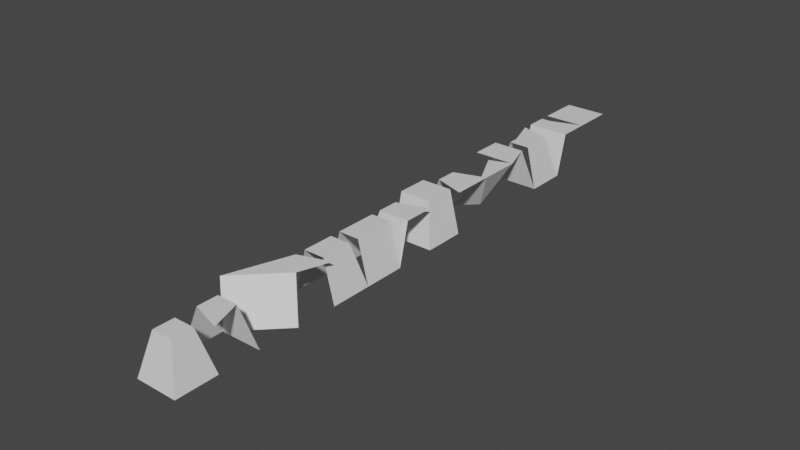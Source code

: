 # Source: voxelvariants.blend  (saved by Blender 3.5.10; exported with 4.5.12 LTS)
import bpy
from mathutils import Matrix  # noqa: F401  (used for matrix-valued properties, if any)

bpy.ops.wm.read_factory_settings(use_empty=True)
scene = bpy.context.scene
scene.name = 'Scene'

# ---- collections
col_collection = bpy.data.collections.new('Collection'); scene.collection.children.link(col_collection)

# ---- materials (node trees are filled in below, after node groups)
mat_material = bpy.data.materials.new('Material')
mat_material.alpha_threshold = 0.0
mat_material.use_transparent_shadow = False
mat_material.roughness = 0.5
mat_material.line_color = (0.0, 0.0, 0.0, 1.0)

# ---- material node trees
mat_material.use_nodes = True; mat_material.node_tree.nodes.clear()
_N = mat_material.node_tree.nodes; _L = mat_material.node_tree.links
n0 = _N.new('ShaderNodeOutputMaterial'); n0.name = 'Material Output'; n0.location = (300, 300)
n1 = _N.new('ShaderNodeBsdfPrincipled'); n1.name = 'Principled BSDF'; n1.location = (10, 300)
n1.distribution = 'GGX'
n1.subsurface_method = 'RANDOM_WALK_SKIN'
n1.inputs[3].default_value = 1.45
n1.inputs[27].default_value = (0.0, 0.0, 0.0, 1.0)
n1.inputs[28].default_value = 1.0
_L.new(n1.outputs[0], n0.inputs[0])
n0.is_active_output = True

# ---- world
world_world = bpy.data.worlds.new('World'); scene.world = world_world
world_world.use_nodes = True; world_world.node_tree.nodes.clear()
_N = world_world.node_tree.nodes; _L = world_world.node_tree.links
n0 = _N.new('ShaderNodeOutputWorld'); n0.name = 'World Output'; n0.location = (300, 300)
n1 = _N.new('ShaderNodeBackground'); n1.name = 'Background'; n1.location = (10, 300)
n1.inputs[0].default_value = (0.05088, 0.05088, 0.05088, 1.0)
_L.new(n1.outputs[0], n0.inputs[0])
n0.is_active_output = True
world_world.color = (0.05088, 0.05088, 0.05088)
world_world.use_sun_shadow = False
world_world.sun_shadow_jitter_overblur = 0.0

# ---- meshes
me_cube_008 = bpy.data.meshes.new('Cube.008')
me_cube_008.from_pydata([(0.25, 0.25, 0.5), (0.5, 0.5, -0.5), (0.25, -0.25, 0.5), (0.5, -0.5, -0.5), (-0.25, 0.25, 0.5), (-0.5, 0.5, -0.5), (-0.25, -0.25, 0.5), (-0.5, -0.5, -0.5)], [], [(0, 4, 6), (3, 6, 7), (7, 6, 5), (1, 0, 3), (5, 4, 0), (3, 0, 2), (0, 1, 5), (6, 3, 2), (5, 6, 4), (6, 2, 0)])
_uv = me_cube_008.uv_layers.new(name='UVMap')
_uv.uv.foreach_set('vector', [0.625, 0.5, 0.875, 0.5, 0.875, 0.75, 0.375, 0.75, 0.625, 1.0, 0.375, 1.0, 0.375, 0.0, 0.625, 0.0, 0.375, 0.25, 0.375, 0.5, 0.625, 0.5, 0.375, 0.75, 0.375, 0.25, 0.625, 0.25, 0.625, 0.5, 0.375, 0.75, 0.625, 0.5, 0.625, 0.75, 0.625, 0.5, 0.375, 0.5, 0.375, 0.25, 0.625, 1.0, 0.375, 0.75, 0.625, 0.75, 0.375, 0.25, 0.625, 0.0, 0.625, 0.25, 0.875, 0.75, 0.625, 0.75, 0.625, 0.5])
me_cube_008.materials.append(mat_material)
me_cube_008.use_mirror_vertex_groups = False
me_cube_008.update()
me_cube_009 = bpy.data.meshes.new('Cube.009')
me_cube_009.from_pydata([], [], [])
_uv = me_cube_009.uv_layers.new(name='UVMap')
_uv.uv.foreach_set('vector', [])
me_cube_009.materials.append(mat_material)
me_cube_009.use_mirror_vertex_groups = False
me_cube_009.update()
me_cube_011 = bpy.data.meshes.new('Cube.011')
me_cube_011.from_pydata([(-0.5, -0.5, -0.5), (-0.5, 0.5, -0.5), (0.5, 0.5, -0.5), (-0.25, -0.25, 0.5), (0.5, -0.5, 0.5), (-0.25, 0.25, 0.5), (0.25, 0.25, 0.5)], [], [(0, 1, 3), (1, 2, 6), (5, 6, 3), (3, 6, 4), (3, 1, 5), (6, 5, 1)])
_uv = me_cube_011.uv_layers.new(name='UVMap')
_uv.uv.foreach_set('vector', [0.0, 0.0, 0.0, 0.0, 0.0, 0.0, 0.0, 0.0, 0.0, 0.0, 0.0, 0.0, 0.0, 0.0, 0.0, 0.0, 0.0, 0.0, 0.0, 0.0, 0.0, 0.0, 0.0, 0.0, 0.0, 0.0, 0.0, 0.0, 0.0, 0.0, 0.0, 0.0, 0.0, 0.0, 0.0, 0.0])
me_cube_011.materials.append(mat_material)
me_cube_011.use_mirror_vertex_groups = False
me_cube_011.update()
me_cube_023 = bpy.data.meshes.new('Cube.023')
me_cube_023.from_pydata([(0.5, 0.5, -0.5), (0.25, 0.75, 0.5), (-0.5, 0.5, 0.5), (-0.75, -0.25, 0.5), (-0.5, -0.5, -0.5)], [], [(3, 0, 4), (0, 3, 1), (2, 1, 3)])
_uv = me_cube_023.uv_layers.new(name='UVMap')
_uv.uv.foreach_set('vector', [0.0, 0.0, 0.0, 0.0, 0.0, 0.0, 0.0, 0.0, 0.0, 0.0, 0.0, 0.0, 0.0, 0.0, 0.0, 0.0, 0.0, 0.0])
me_cube_023.materials.append(mat_material)
me_cube_023.use_mirror_vertex_groups = False
me_cube_023.update()
me_cube_035 = bpy.data.meshes.new('Cube.035')
me_cube_035.from_pydata([(-0.5, -0.5, -0.5), (-0.5, -0.25, 0.5), (-0.25, 0.25, 0.5), (0.5, -0.5, -0.5), (0.5, -0.25, 0.5), (0.5, 0.5, 0.5), (-0.5, 0.5, -0.5), (-0.5, 0.25, 0.5)], [], [(1, 5, 4), (0, 1, 3), (5, 1, 2), (3, 1, 4), (2, 6, 7), (2, 1, 7)])
_uv = me_cube_035.uv_layers.new(name='UVMap')
_uv.uv.foreach_set('vector', [0.0, 0.0, 0.0, 0.0, 0.0, 0.0, 0.0, 0.0, 0.0, 0.0, 0.0, 0.0, 0.0, 0.0, 0.0, 0.0, 0.0, 0.0, 0.0, 0.0, 0.0, 0.0, 0.0, 0.0, 0.0, 0.0, 0.0, 0.0, 0.0, 0.0, 0.0, 0.0, 0.0, 0.0, 0.0, 0.0])
me_cube_035.materials.append(mat_material)
me_cube_035.use_mirror_vertex_groups = False
me_cube_035.update()
me_cube_030 = bpy.data.meshes.new('Cube.030')
me_cube_030.from_pydata([(-0.5, -0.5, 0.5), (-0.5, 0.5, -0.5), (-0.5, 0.25, 0.5), (0.5, 0.5, -0.5), (0.25, 0.25, 0.5), (0.5, -0.5, 0.5)], [], [(1, 4, 3), (1, 2, 4), (4, 2, 5), (0, 5, 2)])
_uv = me_cube_030.uv_layers.new(name='UVMap')
_uv.uv.foreach_set('vector', [0.0, 0.0, 0.0, 0.0, 0.0, 0.0, 0.0, 0.0, 0.0, 0.0, 0.0, 0.0, 0.0, 0.0, 0.0, 0.0, 0.0, 0.0, 0.0, 0.0, 0.0, 0.0, 0.0, 0.0])
me_cube_030.materials.append(mat_material)
me_cube_030.use_mirror_vertex_groups = False
me_cube_030.update()
me_cube_012 = bpy.data.meshes.new('Cube.012')
me_cube_012.from_pydata([(0.5, -0.5, -0.5), (0.25, -0.5, 0.5), (-0.25, -0.25, 0.5), (0.5, 0.5, -0.5), (0.25, 0.25, 0.5), (-0.5, 0.5, 0.5), (-0.25, -0.5, 0.5), (-0.5, -0.5, -0.5)], [], [(0, 4, 3), (1, 2, 4), (4, 2, 5), (4, 0, 1), (6, 2, 7), (1, 6, 2)])
_uv = me_cube_012.uv_layers.new(name='UVMap')
_uv.uv.foreach_set('vector', [0.0, 0.0, 0.0, 0.0, 0.0, 0.0, 0.0, 0.0, 0.0, 0.0, 0.0, 0.0, 0.0, 0.0, 0.0, 0.0, 0.0, 0.0, 0.0, 0.0, 0.0, 0.0, 0.0, 0.0, 0.0, 0.0, 0.0, 0.0, 0.0, 0.0, 0.0, 0.0, 0.0, 0.0, 0.0, 0.0])
me_cube_012.materials.append(mat_material)
me_cube_012.use_mirror_vertex_groups = False
me_cube_012.update()
me_cube_083 = bpy.data.meshes.new('Cube.083')
me_cube_083.from_pydata([(0.5, -0.5, 0.5), (0.5, 0.5, 0.5), (-0.5, -0.5, -0.5), (-0.5, 0.5, -0.5), (-0.25, -0.25, 0.5), (-0.25, 0.25, 0.5)], [], [(0, 1, 5), (3, 2, 5), (5, 4, 0), (5, 2, 4)])
_uv = me_cube_083.uv_layers.new(name='UVMap')
_uv.uv.foreach_set('vector', [0.0, 0.0, 0.0, 0.0, 0.0, 0.0, 0.0, 0.0, 0.0, 0.0, 0.0, 0.0, 0.0, 0.0, 0.0, 0.0, 0.0, 0.0, 0.0, 0.0, 0.0, 0.0, 0.0, 0.0])
me_cube_083.materials.append(mat_material)
me_cube_083.use_mirror_vertex_groups = False
me_cube_083.update()
me_cube_019 = bpy.data.meshes.new('Cube.019')
me_cube_019.from_pydata([(0.5, -0.5, -0.5), (-0.5, -0.5, -0.5), (0.25, -0.5, 0.5), (-0.25, -0.5, 0.5), (0.5, 0.5, -0.5), (-0.5, 0.5, -0.5), (0.25, 0.25, 0.5), (-0.25, 0.25, 0.5)], [], [(2, 3, 7), (5, 4, 7), (3, 1, 7), (0, 2, 4), (4, 2, 6), (7, 6, 2), (7, 4, 6), (7, 1, 5)])
_uv = me_cube_019.uv_layers.new(name='UVMap')
_uv.uv.foreach_set('vector', [0.0, 0.0, 0.0, 0.0, 0.0, 0.0, 0.0, 0.0, 0.0, 0.0, 0.0, 0.0, 0.0, 0.0, 0.0, 0.0, 0.0, 0.0, 0.0, 0.0, 0.0, 0.0, 0.0, 0.0, 0.0, 0.0, 0.0, 0.0, 0.0, 0.0, 0.0, 0.0, 0.0, 0.0, 0.0, 0.0, 0.0, 0.0, 0.0, 0.0, 0.0, 0.0, 0.0, 0.0, 0.0, 0.0, 0.0, 0.0])
me_cube_019.materials.append(mat_material)
me_cube_019.use_mirror_vertex_groups = False
me_cube_019.update()
me_cube_052 = bpy.data.meshes.new('Cube.052')
me_cube_052.from_pydata([(-0.5, -0.5, -0.5), (0.5, -0.5, -0.5), (-0.5, 0.5, -0.5), (-0.25, -0.25, 0.5), (0.5, -0.25, 0.5), (-0.25, 0.25, 0.5), (0.5, 0.5, 0.5)], [], [(2, 5, 0), (5, 6, 4), (4, 0, 3), (0, 5, 3), (4, 3, 5), (1, 0, 4)])
_uv = me_cube_052.uv_layers.new(name='UVMap')
_uv.uv.foreach_set('vector', [0.0, 0.0, 0.0, 0.0, 0.0, 0.0, 0.0, 0.0, 0.0, 0.0, 0.0, 0.0, 0.0, 0.0, 0.0, 0.0, 0.0, 0.0, 0.0, 0.0, 0.0, 0.0, 0.0, 0.0, 0.0, 0.0, 0.0, 0.0, 0.0, 0.0, 0.0, 0.0, 0.0, 0.0, 0.0, 0.0])
me_cube_052.materials.append(mat_material)
me_cube_052.use_mirror_vertex_groups = False
me_cube_052.update()
me_cube_055 = bpy.data.meshes.new('Cube.055')
me_cube_055.from_pydata([(-0.5, -0.5, -0.5), (-0.5, -0.25, 0.5), (-0.5, 0.5, 0.5), (0.5, -0.5, -0.5), (0.5, 0.5, -0.5), (0.25, -0.25, 0.5), (0.25, 0.5, 0.5)], [], [(1, 6, 5), (4, 3, 6), (0, 1, 3), (6, 1, 2), (3, 1, 5), (6, 3, 5)])
_uv = me_cube_055.uv_layers.new(name='UVMap')
_uv.uv.foreach_set('vector', [0.0, 0.0, 0.0, 0.0, 0.0, 0.0, 0.0, 0.0, 0.0, 0.0, 0.0, 0.0, 0.0, 0.0, 0.0, 0.0, 0.0, 0.0, 0.0, 0.0, 0.0, 0.0, 0.0, 0.0, 0.0, 0.0, 0.0, 0.0, 0.0, 0.0, 0.0, 0.0, 0.0, 0.0, 0.0, 0.0])
me_cube_055.materials.append(mat_material)
me_cube_055.use_mirror_vertex_groups = False
me_cube_055.update()
me_cube_144 = bpy.data.meshes.new('Cube.144')
me_cube_144.from_pydata([(0.25, -0.25, 0.5), (-0.5, -0.5, 0.5), (0.5, 0.5, 0.5), (-0.25, 0.25, 0.5)], [], [(0, 1, 3), (0, 3, 2)])
_uv = me_cube_144.uv_layers.new(name='UVMap')
_uv.uv.foreach_set('vector', [0.0, 0.0, 0.0, 0.0, 0.0, 0.0, 0.0, 0.0, 0.0, 0.0, 0.0, 0.0])
me_cube_144.materials.append(mat_material)
me_cube_144.use_mirror_vertex_groups = False
me_cube_144.update()
me_cube_145 = bpy.data.meshes.new('Cube.145')
me_cube_145.from_pydata([(0.5, 0.5, -0.5), (-0.5, 0.5, -0.5), (0.25, 0.5, 0.5), (-0.25, 0.5, 0.5), (0.5, -0.5, -0.5), (-0.5, -0.5, -0.5), (0.25, -0.5, 0.5), (-0.25, -0.5, 0.5)], [(5, 4)], [(2, 3, 7), (3, 1, 7), (0, 2, 4), (4, 2, 6), (7, 6, 2), (7, 1, 5)])
_uv = me_cube_145.uv_layers.new(name='UVMap')
_uv.uv.foreach_set('vector', [0.0, 0.0, 0.0, 0.0, 0.0, 0.0, 0.0, 0.0, 0.0, 0.0, 0.0, 0.0, 0.0, 0.0, 0.0, 0.0, 0.0, 0.0, 0.0, 0.0, 0.0, 0.0, 0.0, 0.0, 0.0, 0.0, 0.0, 0.0, 0.0, 0.0, 0.0, 0.0, 0.0, 0.0, 0.0, 0.0])
me_cube_145.materials.append(mat_material)
me_cube_145.use_mirror_vertex_groups = False
me_cube_145.update()
me_cube_148 = bpy.data.meshes.new('Cube.148')
me_cube_148.from_pydata([(-0.5, 0.5, -0.5), (0.5, 0.5, -0.5), (0.75, 0.25, 0.5), (-0.75, 0.25, 0.5), (-0.5, -0.5, 0.5), (0.5, -0.5, 0.5), (-0.75, 0.25, 0.5), (-0.5, -0.5, 0.5), (-4.868e-08, 0.0, -0.5)], [(3, 0)], [(4, 3, 6, 7), (7, 8, 5), (8, 1, 5), (1, 2, 5), (8, 7, 0), (6, 0, 7)])
_uv = me_cube_148.uv_layers.new(name='UVMap')
_uv.uv.foreach_set('vector', [0.0, 0.0, 0.0, 0.0, 0.0, 0.0, 0.0, 0.0, 0.0, 0.0, 0.0, 0.0, 0.0, 0.0, 0.0, 0.0, 0.0, 0.0, 0.0, 0.0, 0.0, 0.0, 0.0, 0.0, 0.0, 0.0, 0.0, 0.0, 0.0, 0.0, 0.0, 0.0, 0.0, 0.0, 0.0, 0.0, 0.0, 0.0])
me_cube_148.materials.append(mat_material)
me_cube_148.use_mirror_vertex_groups = False
me_cube_148.update()
me_cube_151 = bpy.data.meshes.new('Cube.151')
me_cube_151.from_pydata([(0.5, -0.5, 0.5), (-0.5, -0.5, 0.5), (0.5, 0.5, 0.5), (-0.5, 0.5, 0.5)], [], [(1, 2, 3), (2, 1, 0)])
_uv = me_cube_151.uv_layers.new(name='UVMap')
_uv.uv.foreach_set('vector', [0.0, 0.0, 0.0, 0.0, 0.0, 0.0, 0.0, 0.0, 0.0, 0.0, 0.0, 0.0])
me_cube_151.materials.append(mat_material)
me_cube_151.use_mirror_vertex_groups = False
me_cube_151.update()

# ---- objects
ob_0 = bpy.data.objects.new('0', me_cube_008)
ob_1 = bpy.data.objects.new('-1', me_cube_009)
ob_1_1 = bpy.data.objects.new('1', me_cube_011)
ob_2 = bpy.data.objects.new('2', me_cube_023)
ob_12 = bpy.data.objects.new('12', me_cube_035)
ob_10 = bpy.data.objects.new('10', me_cube_030)
ob_11 = bpy.data.objects.new('11', me_cube_012)
ob_8 = bpy.data.objects.new('8', me_cube_083)
ob_4 = bpy.data.objects.new('4', me_cube_019)
ob_6 = bpy.data.objects.new('6', me_cube_052)
ob_7 = bpy.data.objects.new('7', me_cube_055)
ob_3 = bpy.data.objects.new('3', me_cube_144)
ob_5 = bpy.data.objects.new('5', me_cube_145)
ob_9 = bpy.data.objects.new('9', me_cube_148)
ob_13 = bpy.data.objects.new('13', me_cube_151)

# ---- transforms, parenting, visibility, modifiers, constraints
ob_0.location = (0.0, 0.0, 0.0)
ob_0.lock_rotations_4d = False
ob_0.empty_display_type = 'ARROWS'
ob_0.lineart.crease_threshold = 0.0
ob_1.location = (0.0, -1.0, 0.0)
ob_1.lock_rotations_4d = False
ob_1.empty_display_type = 'ARROWS'
ob_1.lineart.crease_threshold = 0.0
ob_1_1.location = (0.0, 1.0, 0.0)
ob_1_1.lock_rotations_4d = False
ob_1_1.empty_display_type = 'ARROWS'
ob_1_1.lineart.crease_threshold = 0.0
ob_2.location = (0.0, 2.0, 0.0)
ob_2.lock_rotations_4d = False
ob_2.empty_display_type = 'ARROWS'
ob_2.lineart.crease_threshold = 0.0
ob_12.location = (0.0, 12.0, 0.0)
ob_12.lock_rotations_4d = False
ob_12.empty_display_type = 'ARROWS'
ob_12.lineart.crease_threshold = 0.0
ob_10.location = (0.0, 10.0, 0.0)
ob_10.lock_rotations_4d = False
ob_10.empty_display_type = 'ARROWS'
ob_10.lineart.crease_threshold = 0.0
ob_11.location = (0.0, 11.0, 0.0)
ob_11.lock_rotations_4d = False
ob_11.empty_display_type = 'ARROWS'
ob_11.lineart.crease_threshold = 0.0
ob_8.location = (0.0, 8.0, 0.0)
ob_8.lock_rotations_4d = False
ob_8.empty_display_type = 'ARROWS'
ob_8.lineart.crease_threshold = 0.0
ob_4.location = (0.0, 4.0, 0.0)
ob_4.lock_rotations_4d = False
ob_4.empty_display_type = 'ARROWS'
ob_4.lineart.crease_threshold = 0.0
ob_6.location = (0.0, 6.0, 0.0)
ob_6.lock_rotations_4d = False
ob_6.empty_display_type = 'ARROWS'
ob_6.lineart.crease_threshold = 0.0
ob_7.location = (0.0, 7.0, 0.0)
ob_7.lock_rotations_4d = False
ob_7.empty_display_type = 'ARROWS'
ob_7.lineart.crease_threshold = 0.0
ob_3.location = (0.0, 3.0, 0.0)
ob_3.lock_rotations_4d = False
ob_3.empty_display_type = 'ARROWS'
ob_3.lineart.crease_threshold = 0.0
ob_5.location = (0.0, 5.0, 0.0)
ob_5.lock_rotations_4d = False
ob_5.empty_display_type = 'ARROWS'
ob_5.lineart.crease_threshold = 0.0
ob_9.location = (0.0, 9.0, 0.0)
ob_9.rotation_euler = (0.0, 0.0, 1.571)
ob_9.lock_rotations_4d = False
ob_9.empty_display_type = 'ARROWS'
ob_9.lineart.crease_threshold = 0.0
ob_13.location = (0.0, 13.0, 0.0)
ob_13.lock_rotations_4d = False
ob_13.empty_display_type = 'ARROWS'
ob_13.lineart.crease_threshold = 0.0

# ---- collection membership
col_collection.objects.link(ob_0)
col_collection.objects.link(ob_1)
col_collection.objects.link(ob_1_1)
col_collection.objects.link(ob_2)
col_collection.objects.link(ob_12)
col_collection.objects.link(ob_10)
col_collection.objects.link(ob_11)
col_collection.objects.link(ob_8)
col_collection.objects.link(ob_4)
col_collection.objects.link(ob_6)
col_collection.objects.link(ob_7)
col_collection.objects.link(ob_3)
col_collection.objects.link(ob_5)
col_collection.objects.link(ob_9)
col_collection.objects.link(ob_13)

# ---- scene / render settings (as saved in the file)
scene.frame_start = 1; scene.frame_end = 250; scene.frame_set(1)
scene.render.engine = 'BLENDER_EEVEE_NEXT'
scene.cycles.sampling_pattern = 'TABULATED_SOBOL'
scene.view_settings.view_transform = 'Filmic'
bpy.context.view_layer.update()

# ---- added for rendering (the .blend has no active camera and no usable light): camera, sun
cam_auto = bpy.data.cameras.new('AutoCamera')
cam_auto.lens = 50.0
cam_auto.sensor_width = 36.0
cam_auto.clip_end = 1000.0
ob_auto_camera = bpy.data.objects.new('AutoCamera', cam_auto)
scene.collection.objects.link(ob_auto_camera)
ob_auto_camera.location = (13.3723, -9.94672, 10.7978)
ob_auto_camera.rotation_euler = (1.09748, -7.21219e-08, 0.694738)
scene.camera = ob_auto_camera
light_auto_sun = bpy.data.lights.new('AutoSun', 'SUN')
light_auto_sun.energy = 3.0
light_auto_sun.angle = 0.0523599
ob_auto_sun = bpy.data.objects.new('AutoSun', light_auto_sun)
scene.collection.objects.link(ob_auto_sun)
ob_auto_sun.rotation_euler = (0.872665, 0.174533, 0.523599)
bpy.context.view_layer.update()

